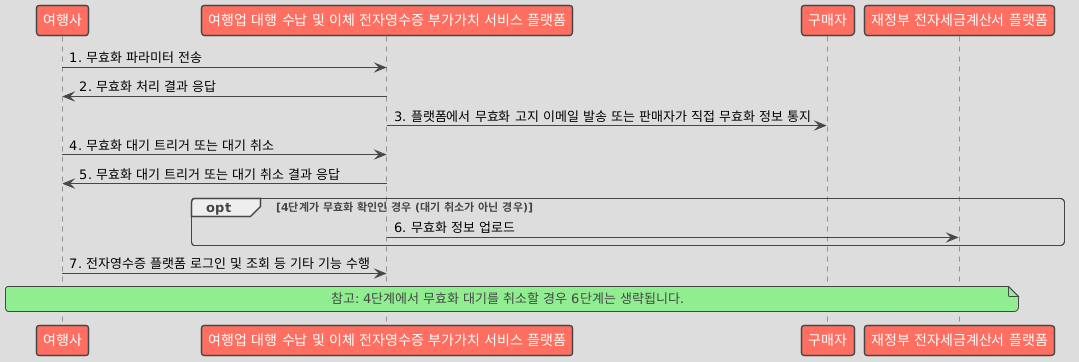

The diagram above was rendered by PlantUML. Its source (embedded in the PNG):
@startuml
!theme toy

participant "여행사" as Seller
participant "여행업 대행 수납 및 이체 전자영수증 부가가치 서비스 플랫폼" as Platform
participant "구매자" as Buyer
participant "재정부 전자세금계산서 플랫폼" as MOF

' 步驟 1-3：常規作廢程序
Seller -> Platform: 1. 무효화 파라미터 전송
Platform -> Seller: 2. 무효화 처리 결과 응답
Platform -> Buyer: 3. 플랫폼에서 무효화 고지 이메일 발송 또는 판매자가 직접 무효화 정보 통지

' 步驟 4-6：手動觸發/取消確認程序
Seller -> Platform: 4. 무효화 대기 트리거 또는 대기 취소
Platform -> Seller: 5. 무효화 대기 트리거 또는 대기 취소 결과 응답

opt 4단계가 무효화 확인인 경우 (대기 취소가 아닌 경우)
    Platform -> MOF: 6. 무효화 정보 업로드
end

' 步驟 7：後續操作
Seller -> Platform: 7. 전자영수증 플랫폼 로그인 및 조회 등 기타 기능 수행

' 底部註釋
note across: 참고: 4단계에서 무효화 대기를 취소할 경우 6단계는 생략됩니다.
@enduml